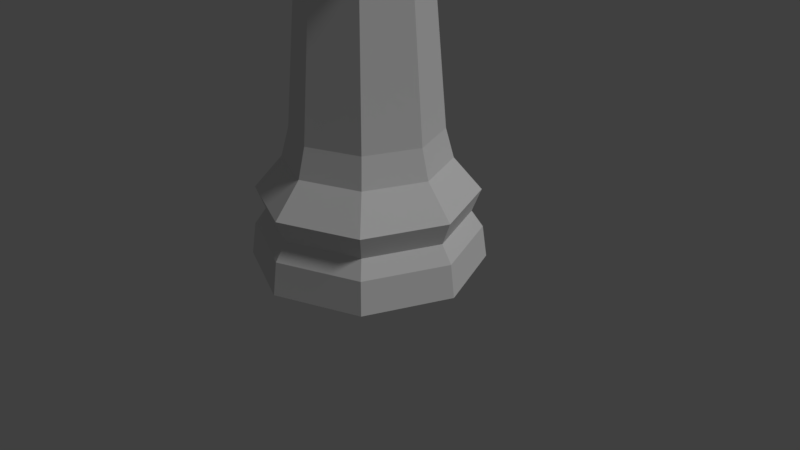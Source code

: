 # Source: LP_Chess_Rook.blend  (saved by Blender 2.79.0; exported with 4.5.12 LTS)
import bpy
from mathutils import Matrix  # noqa: F401  (used for matrix-valued properties, if any)

bpy.ops.wm.read_factory_settings(use_empty=True)
scene = bpy.context.scene
scene.name = 'Scene'

# ---- collections
col_collection_1 = bpy.data.collections.new('Collection 1'); scene.collection.children.link(col_collection_1)

# ---- world
world_world = bpy.data.worlds.new('World'); scene.world = world_world
world_world.color = (0.05088, 0.05088, 0.05088)
world_world.use_sun_shadow = False
world_world.sun_shadow_jitter_overblur = 0.0
world_world.cycles.sampling_method = 'MANUAL'

# ---- cameras
cam_camera = bpy.data.cameras.new('Camera')
cam_camera.clip_end = 100.0
cam_camera.lens = 35.0
cam_camera.sensor_width = 32.0
cam_camera.sensor_height = 18.0
cam_camera.ortho_scale = 7.314
cam_camera.dof.focus_distance = 0.0
cam_camera.dof.aperture_fstop = 128.0

# ---- lights
light_lamp = bpy.data.lights.new('Lamp', 'SUN')
light_lamp.transmission_factor = 0.0
light_lamp.cutoff_distance = 30.0
light_lamp.angle = 0.1993
light_lamp.energy = 1.0
light_lamp.shadow_buffer_clip_start = 1.001
light_lamp.shadow_soft_size = 0.1
light_lamp.shadow_cascade_max_distance = 1000.0

# ---- meshes
me_cylinder_001 = bpy.data.meshes.new('Cylinder.001')
me_cylinder_001.from_pydata([(6.332e-08, 0.7591, 2.855), (0.5368, 0.5368, 2.855), (0.7591, 2.811e-07, 2.855), (0.5368, -0.5368, 2.855), (-1.725e-07, -0.7591, 2.855), (-0.5368, -0.5368, 2.855), (-0.7591, 9.543e-07, 2.855), (-0.5368, 0.5368, 2.855), (1.164e-08, 1.44, -0.5817), (1.018, 1.018, -0.5817), (1.44, 1.275e-07, -0.5817), (1.018, -1.018, -0.5817), (-4.577e-07, -1.44, -0.5817), (-1.018, -1.018, -0.5817), (-1.44, 1.409e-06, -0.5817), (-1.018, 1.018, -0.5817), (2.427e-08, 1.292, -0.3671), (0.9134, 0.9134, -0.3671), (1.292, 1.61e-07, -0.3671), (0.9134, -0.9134, -0.3671), (-3.966e-07, -1.292, -0.3671), (-0.9134, -0.9134, -0.3671), (-1.292, 1.311e-06, -0.3671), (-0.9134, 0.9134, -0.3671), (1.131e-08, 1.406, -0.07088), (0.994, 0.994, -0.07088), (1.406, 1.384e-07, -0.07088), (0.994, -0.994, -0.07088), (-4.469e-07, -1.406, -0.07088), (-0.994, -0.994, -0.07088), (-1.406, 1.39e-06, -0.07088), (-0.994, 0.994, -0.07088), (-2.512e-08, 1.501, -1.0), (1.061, 1.061, -1.0), (1.501, 9.476e-08, -1.0), (1.061, -1.061, -1.0), (-4.881e-07, -1.501, -1.0), (-1.061, -1.061, -1.0), (-1.501, 1.411e-06, -1.0), (-1.061, 1.061, -1.0), (-0.7416, -0.7416, 0.3473), (-0.669, -0.669, 0.7253), (-1.049, 1.152e-06, 0.3473), (-0.9462, 1.082e-06, 0.7253), (-0.7416, 0.7416, 0.3473), (-0.669, 0.669, 0.7253), (4.186e-08, 1.049, 0.3473), (5.417e-08, 0.9462, 0.7253), (0.7416, 0.7416, 0.3473), (0.669, 0.669, 0.7253), (1.049, 2.199e-07, 0.3473), (0.9462, 2.418e-07, 0.7253), (0.7416, -0.7416, 0.3473), (0.669, -0.669, 0.7253), (-2.439e-07, -0.9462, 0.7253), (-2.944e-07, -1.049, 0.3473), (-0.6727, -0.6727, 2.972), (-2.464e-07, -0.9514, 2.972), (-0.9514, 1.083e-06, 2.972), (-0.6727, 0.6727, 2.972), (4.916e-08, 0.9514, 2.972), (0.6727, 0.6727, 2.972), (0.9514, 2.39e-07, 2.972), (0.6727, -0.6727, 2.972), (-0.7258, -0.7258, 3.125), (-2.703e-07, -1.026, 3.125), (-1.026, 1.132e-06, 3.125), (-0.7258, 0.7258, 3.125), (4.861e-08, 1.026, 3.125), (0.7258, 0.7258, 3.125), (1.026, 2.215e-07, 3.125), (0.7258, -0.7258, 3.125), (-0.5237, -0.5237, 3.427), (-1.947e-07, -0.7406, 3.427), (-0.7406, 8.644e-07, 3.427), (-0.5237, 0.5237, 3.427), (-7.866e-08, 0.7407, 3.427), (0.5237, 0.5237, 3.427), (0.7406, 2.122e-07, 3.427), (0.5237, -0.5237, 3.427), (-0.7258, -0.7258, 3.427), (-3.054e-07, -1.026, 3.427), (-1.026, 1.132e-06, 3.427), (-0.7258, 0.7258, 3.427), (1.353e-08, 1.026, 3.427), (0.7258, 0.7258, 3.427), (1.026, 2.215e-07, 3.427), (0.7258, -0.7258, 3.427), (-1.026, 1.132e-06, 3.427), (-0.7258, -0.7258, 3.427), (1.353e-08, 1.026, 3.427), (-0.7258, 0.7258, 3.427), (1.026, 2.215e-07, 3.427), (0.7258, 0.7258, 3.427), (-3.054e-07, -1.026, 3.427), (0.7258, -0.7258, 3.427), (-0.7406, 8.644e-07, 3.427), (-0.5237, -0.5237, 3.427), (-7.866e-08, 0.7407, 3.427), (-0.5237, 0.5237, 3.427), (0.7406, 2.122e-07, 3.427), (0.5237, 0.5237, 3.427), (-1.947e-07, -0.7406, 3.427), (0.5237, -0.5237, 3.427), (-1.026, 1.132e-06, 3.764), (-0.7258, -0.7258, 3.764), (1.353e-08, 1.026, 3.764), (-0.7258, 0.7258, 3.764), (1.026, 2.215e-07, 3.764), (0.7258, 0.7258, 3.764), (-3.054e-07, -1.026, 3.764), (0.7258, -0.7258, 3.764), (-0.7406, 8.644e-07, 3.764), (-0.5237, -0.5237, 3.764), (-7.866e-08, 0.7407, 3.764), (-0.5237, 0.5237, 3.764), (0.7406, 2.122e-07, 3.764), (0.5237, 0.5237, 3.764), (-1.947e-07, -0.7406, 3.764), (0.5237, -0.5237, 3.764), (-0.5237, -0.5237, 3.136), (-1.724e-07, -0.7406, 3.136), (-0.7406, 8.644e-07, 3.136), (-0.5237, 0.5237, 3.136), (-5.635e-08, 0.7407, 3.136), (0.5237, 0.5237, 3.136), (0.7406, 2.122e-07, 3.136), (0.5237, -0.5237, 3.136)], [], [(21, 13, 12, 20), (22, 14, 13, 21), (23, 15, 14, 22), (16, 8, 15, 23), (17, 9, 8, 16), (18, 10, 9, 17), (19, 11, 10, 18), (20, 12, 11, 19), (29, 21, 20, 28), (30, 22, 21, 29), (31, 23, 22, 30), (24, 16, 23, 31), (25, 17, 16, 24), (26, 18, 17, 25), (27, 19, 18, 26), (28, 20, 19, 27), (25, 48, 50, 26), (31, 44, 46, 24), (29, 40, 42, 30), (28, 55, 40, 29), (26, 50, 52, 27), (24, 46, 48, 25), (30, 42, 44, 31), (27, 52, 55, 28), (37, 13, 14, 38), (38, 14, 15, 39), (39, 15, 8, 32), (32, 8, 9, 33), (33, 9, 10, 34), (34, 10, 11, 35), (35, 11, 12, 36), (36, 12, 13, 37), (4, 54, 53, 3), (54, 55, 52, 53), (3, 53, 51, 2), (53, 52, 50, 51), (2, 51, 49, 1), (51, 50, 48, 49), (1, 49, 47, 0), (49, 48, 46, 47), (0, 47, 45, 7), (47, 46, 44, 45), (7, 45, 43, 6), (45, 44, 42, 43), (6, 43, 41, 5), (43, 42, 40, 41), (5, 41, 54, 4), (41, 40, 55, 54), (3, 2, 62, 63), (36, 37, 38, 39, 32, 33, 34, 35), (63, 62, 70, 71), (2, 1, 61, 62), (0, 7, 59, 60), (4, 3, 63, 57), (1, 0, 60, 61), (5, 4, 57, 56), (6, 5, 56, 58), (7, 6, 58, 59), (70, 69, 85, 86), (61, 60, 68, 69), (59, 58, 66, 67), (56, 57, 65, 64), (57, 63, 71, 65), (62, 61, 69, 70), (60, 59, 67, 68), (58, 56, 64, 66), (79, 78, 126, 127), (68, 67, 83, 84), (66, 64, 80, 82), (71, 70, 86, 87), (69, 68, 84, 85), (67, 66, 82, 83), (64, 65, 81, 80), (65, 71, 87, 81), (73, 72, 80, 81), (74, 82, 88, 96), (74, 75, 83, 82), (84, 83, 91, 90), (76, 77, 85, 84), (80, 72, 97, 89), (78, 79, 87, 86), (72, 74, 96, 97), (90, 91, 107, 106), (102, 94, 110, 118), (95, 103, 119, 111), (88, 89, 105, 104), (75, 76, 98, 99), (83, 75, 99, 91), (86, 85, 93, 92), (76, 84, 90, 98), (77, 78, 100, 101), (85, 77, 101, 93), (81, 87, 95, 94), (78, 86, 92, 100), (79, 73, 102, 103), (82, 80, 89, 88), (87, 79, 103, 95), (73, 81, 94, 102), (113, 112, 104, 105), (115, 114, 106, 107), (117, 116, 108, 109), (119, 118, 110, 111), (89, 97, 113, 105), (92, 93, 109, 108), (96, 88, 104, 112), (94, 95, 111, 110), (91, 99, 115, 107), (97, 96, 112, 113), (98, 90, 106, 114), (99, 98, 114, 115), (93, 101, 117, 109), (101, 100, 116, 117), (100, 92, 108, 116), (103, 102, 118, 119), (120, 121, 127, 126, 125, 124, 123, 122), (77, 76, 124, 125), (75, 74, 122, 123), (72, 73, 121, 120), (73, 79, 127, 121), (78, 77, 125, 126), (76, 75, 123, 124), (74, 72, 120, 122)])
me_cylinder_001.use_remesh_preserve_volume = False
me_cylinder_001.use_remesh_preserve_attributes = False
me_cylinder_001.use_mirror_vertex_groups = False
me_cylinder_001.update()

# ---- objects
ob_lp_rook = bpy.data.objects.new('LP_Rook', me_cylinder_001)
ob_lamp = bpy.data.objects.new('Lamp', light_lamp)
ob_camera = bpy.data.objects.new('Camera', cam_camera)

# ---- transforms, parenting, visibility, modifiers, constraints
ob_lp_rook.location = (0.0, 0.0, 1.0)
ob_lp_rook.lineart.crease_threshold = 0.0
ob_lamp.location = (4.076, 1.005, 5.904)
ob_lamp.rotation_euler = (0.6503, 0.05522, 1.866)
ob_lamp.lock_rotations_4d = False
ob_lamp.empty_display_type = 'ARROWS'
ob_lamp.color = (0.0, 0.0, 0.0, 0.0)
ob_lamp.lineart.crease_threshold = 0.0
ob_camera.location = (7.481, -6.508, 5.344)
ob_camera.rotation_euler = (1.109, 0.0, 0.8149)
ob_camera.lock_rotations_4d = False
ob_camera.empty_display_type = 'ARROWS'
ob_camera.color = (0.0, 0.0, 0.0, 0.0)
ob_camera.display_type = 'WIRE'
ob_camera.lineart.crease_threshold = 0.0

# ---- collection membership
col_collection_1.objects.link(ob_lp_rook)
col_collection_1.objects.link(ob_lamp)
col_collection_1.objects.link(ob_camera)

# ---- scene / render settings (as saved in the file)
scene.camera = ob_camera
scene.frame_start = 1; scene.frame_end = 250; scene.frame_set(0)
scene.render.engine = 'BLENDER_EEVEE_NEXT'
scene.render.resolution_percentage = 50
scene.render.dither_intensity = 0.0
scene.cycles.use_denoising = False
scene.cycles.samples = 128
scene.cycles.sampling_pattern = 'TABULATED_SOBOL'
scene.cycles.use_adaptive_sampling = False
scene.cycles.use_light_tree = False
scene.cycles.blur_glossy = 0.0
scene.cycles.sample_clamp_indirect = 0.0
scene.view_settings.view_transform = 'Standard'
bpy.context.view_layer.update()
